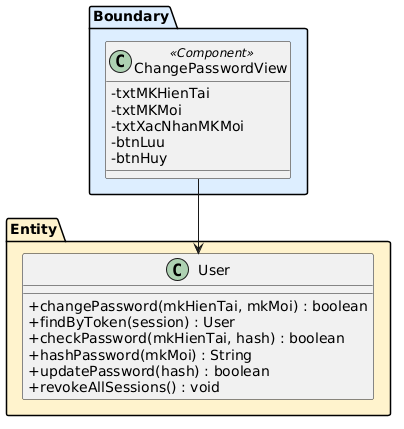

The diagram above was rendered by PlantUML. Its source (embedded in the PNG):
@startuml
skinparam classAttributeIconSize 0

package "Boundary" #DDEEFF {
  class ChangePasswordView <<Component>> {
    -txtMKHienTai
    -txtMKMoi
    -txtXacNhanMKMoi
    -btnLuu
    -btnHuy
  }
}

package "Entity" #FFF3CD {
  class User {
    +changePassword(mkHienTai, mkMoi) : boolean
    +findByToken(session) : User
    +checkPassword(mkHienTai, hash) : boolean
    +hashPassword(mkMoi) : String
    +updatePassword(hash) : boolean
    +revokeAllSessions() : void
  }
}

ChangePasswordView --> User
@enduml